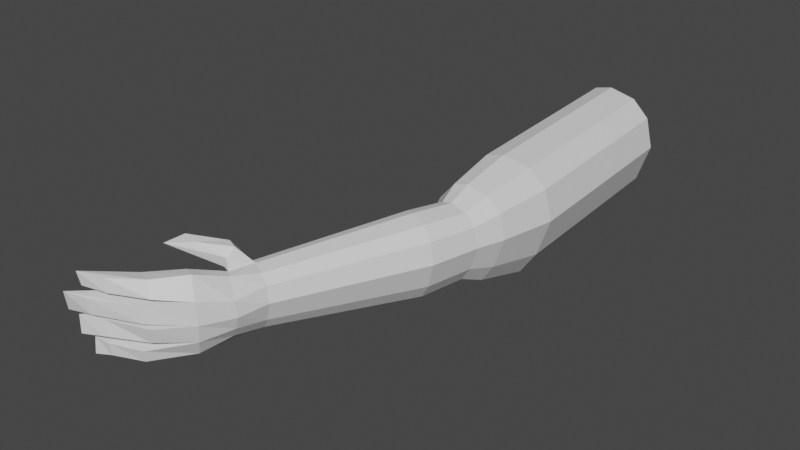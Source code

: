 # Source: wolfhands.blend  (saved by Blender 2.93.21; exported with 4.5.12 LTS)
import bpy
from mathutils import Matrix  # noqa: F401  (used for matrix-valued properties, if any)

bpy.ops.wm.read_factory_settings(use_empty=True)
scene = bpy.context.scene
scene.name = 'Scene'

# ---- collections
col_collection = bpy.data.collections.new('Collection'); scene.collection.children.link(col_collection)

# ---- materials (node trees are filled in below, after node groups)
mat_material = bpy.data.materials.new('Material')
mat_material.alpha_threshold = 0.0
mat_material.use_transparent_shadow = False
mat_material.line_color = (0.0, 0.0, 0.0, 1.0)

# ---- material node trees
mat_material.use_nodes = True; mat_material.node_tree.nodes.clear()
_N = mat_material.node_tree.nodes; _L = mat_material.node_tree.links
n0 = _N.new('ShaderNodeOutputMaterial'); n0.name = 'Material Output'; n0.location = (300, 300)
n1 = _N.new('ShaderNodeBsdfPrincipled'); n1.name = 'Principled BSDF'; n1.location = (10, 300)
n1.distribution = 'GGX'
n1.subsurface_method = 'BURLEY'
n1.inputs[2].default_value = 0.4
n1.inputs[3].default_value = 1.45
n1.inputs[27].default_value = (0.0, 0.0, 0.0, 1.0)
n1.inputs[28].default_value = 1.0
_L.new(n1.outputs[0], n0.inputs[0])
n0.is_active_output = True

# ---- world
world_world = bpy.data.worlds.new('World'); scene.world = world_world
world_world.use_nodes = True; world_world.node_tree.nodes.clear()
_N = world_world.node_tree.nodes; _L = world_world.node_tree.links
n0 = _N.new('ShaderNodeOutputWorld'); n0.name = 'World Output'; n0.location = (300, 300)
n1 = _N.new('ShaderNodeBackground'); n1.name = 'Background'; n1.location = (10, 300)
n1.inputs[0].default_value = (0.05088, 0.05088, 0.05088, 1.0)
_L.new(n1.outputs[0], n0.inputs[0])
n0.is_active_output = True
world_world.color = (0.05088, 0.05088, 0.05088)
world_world.use_sun_shadow = False
world_world.sun_shadow_jitter_overblur = 0.0

# ---- meshes
me_cube = bpy.data.meshes.new('Cube')
me_cube.from_pydata([(5.299, -1.03, 0.2765), (5.407, -1.026, -0.1694), (5.594, 0.07218, -0.1944), (5.506, 3.683, -0.05028), (5.459, 0.05779, 0.3693), (5.37, 3.683, 0.5122), (5.137, 0.02359, 0.6858), (5.046, 3.683, 0.828), (4.642, -0.0289, 0.7999), (4.55, 3.683, 0.9418), (4.317, -0.06342, 0.7228), (4.224, 3.683, 0.8649), (3.973, -0.09996, 0.3175), (3.879, 3.683, 0.4605), (3.867, -0.1112, -0.3572), (3.772, 3.683, -0.2127), (3.966, -0.1007, -0.9654), (3.871, 3.683, -0.8195), (4.141, -0.08217, -1.311), (4.047, 3.683, -1.165), (4.642, -0.0289, -1.366), (4.55, 3.683, -1.22), (5.071, 0.01656, -1.326), (4.98, 3.683, -1.18), (5.356, 0.04685, -0.9062), (5.266, 3.683, -0.7605), (5.043, -1.041, 0.5268), (4.65, -1.056, 0.617), (4.392, -1.067, 0.556), (4.118, -1.078, 0.2355), (4.034, -1.081, -0.2981), (4.112, -1.078, -0.7791), (4.251, -1.073, -1.053), (4.65, -1.056, -1.096), (4.99, -1.043, -1.065), (5.217, -1.034, -0.7323), (5.16, -1.536, 0.1802), (5.244, -1.544, -0.1672), (4.962, -1.516, 0.3752), (4.657, -1.486, 0.4455), (4.456, -1.466, 0.398), (4.244, -1.445, 0.1483), (4.179, -1.439, -0.2675), (4.24, -1.445, -0.6422), (4.348, -1.455, -0.8555), (4.657, -1.486, -0.8893), (4.921, -1.512, -0.8646), (5.097, -1.53, -0.6057), (4.957, -2.402, 0.1981), (5.04, -2.435, -0.17), (4.761, -2.323, 0.4047), (4.46, -2.201, 0.4792), (4.262, -2.121, 0.4289), (4.053, -2.036, 0.1642), (3.988, -2.01, -0.2763), (4.048, -2.035, -0.6734), (4.155, -2.078, -0.8994), (4.46, -2.201, -0.9352), (4.721, -2.306, -0.9091), (4.895, -2.376, -0.6348), (3.818, -4.85, 0.07913), (3.878, -4.874, -0.1879), (3.675, -4.792, 0.2291), (3.457, -4.704, 0.2831), (3.313, -4.646, 0.2466), (3.161, -4.585, 0.05459), (3.114, -4.566, -0.2651), (3.158, -4.583, -0.5532), (3.235, -4.615, -0.7171), (3.457, -4.704, -0.7431), (3.646, -4.78, -0.7241), (3.772, -4.831, -0.5251), (2.911, -4.755, 0.315), (3.029, -4.8, 0.559), (3.207, -4.875, 0.5435), (2.57, -5.178, 0.5429), (2.561, -5.254, 0.6982), (2.771, -5.273, 0.6364), (3.719, -5.392, 0.03619), (3.752, -5.385, -0.2388), (3.504, -5.266, 0.3162), (3.545, -5.309, -0.6627), (3.671, -5.36, -0.4637), (3.446, -5.882, -0.5399), (3.327, -5.802, -0.8166), (3.314, -5.808, 0.5125), (3.504, -5.919, -0.2224), (3.479, -5.91, 0.1628), (3.253, -4.974, 0.04158), (3.266, -5.053, -0.3147), (3.266, -5.075, -0.5813), (3.34, -5.146, -0.7702), (3.429, -5.2, -0.7984), (3.154, -5.69, 0.1474), (3.186, -5.626, -0.1973), (3.167, -5.621, -0.5868), (3.145, -5.649, -0.9558), (3.094, -5.003, 0.2155), (3.153, -5.012, 0.3996), (3.335, -5.14, 0.2857), (3.092, -5.703, 0.4805), (2.439, -5.54, 0.5706), (2.543, -5.649, 0.696), (3.071, -6.371, 0.2635), (2.952, -6.299, 0.5136), (2.675, -6.197, 0.4908), (2.719, -6.187, 0.2525), (2.483, -6.685, 0.2952), (2.461, -6.661, 0.5189), (2.02, -6.824, 0.5484), (2.059, -6.79, 0.3114), (2.597, -6.24, 0.1967), (2.629, -6.177, -0.1481), (2.95, -6.47, -0.1447), (2.922, -6.461, 0.1519), (1.827, -6.957, 0.2013), (1.797, -6.893, -0.1435), (2.223, -6.817, -0.09888), (2.198, -6.84, 0.1692), (2.724, -6.129, -0.1644), (2.704, -6.124, -0.5539), (2.99, -6.385, -0.4848), (3.047, -6.422, -0.2211), (1.948, -6.83, -0.1951), (1.963, -6.845, -0.5149), (2.314, -6.73, -0.4775), (2.34, -6.678, -0.2075), (2.65, -6.19, -0.5736), (2.652, -6.218, -0.9205), (2.855, -6.418, -0.8482), (2.885, -6.451, -0.6438), (2.046, -6.681, -0.6151), (2.045, -6.711, -0.8997), (2.322, -6.634, -0.8486), (2.327, -6.648, -0.6388)], [], [(0, 26, 38, 36), (2, 4, 0, 1), (2, 3, 5, 4), (27, 28, 40, 39), (8, 10, 28, 27), (4, 5, 7, 6), (30, 31, 43, 42), (12, 14, 30, 29), (6, 7, 9, 8), (28, 29, 41, 40), (16, 18, 32, 31), (8, 9, 11, 10), (26, 27, 39, 38), (20, 22, 34, 33), (10, 11, 13, 12), (34, 35, 47, 46), (6, 8, 27, 26), (12, 13, 15, 14), (1, 0, 36, 37), (10, 12, 29, 28), (14, 15, 17, 16), (33, 34, 46, 45), (24, 2, 1, 35), (16, 17, 19, 18), (31, 32, 44, 43), (14, 16, 31, 30), (18, 19, 21, 20), (37, 36, 48, 49), (18, 20, 33, 32), (20, 21, 23, 22), (5, 3, 25, 23, 21, 19, 17, 15, 13, 11, 9, 7), (35, 1, 37, 47), (22, 23, 25, 24), (32, 33, 45, 44), (4, 6, 26, 0), (24, 25, 3, 2), (22, 24, 35, 34), (29, 30, 42, 41), (55, 56, 68, 67), (46, 47, 59, 58), (39, 40, 52, 51), (42, 43, 55, 54), (45, 46, 58, 57), (38, 39, 51, 50), (41, 42, 54, 53), (44, 45, 57, 56), (36, 38, 50, 48), (47, 37, 49, 59), (40, 41, 53, 52), (43, 44, 56, 55), (61, 60, 62, 63, 64, 65, 66, 67, 68, 69, 70, 71), (49, 48, 60, 61), (58, 59, 71, 70), (51, 52, 64, 63), (54, 55, 67, 66), (57, 58, 70, 69), (50, 51, 63, 62), (53, 54, 66, 65), (56, 57, 69, 68), (48, 50, 62, 60), (59, 49, 61, 71), (52, 53, 65, 64), (64, 65, 72, 73), (64, 63, 74, 73), (73, 72, 75, 76), (73, 74, 77, 76), (71, 61, 79, 82), (61, 60, 78, 79), (70, 71, 82, 81), (60, 62, 80, 78), (91, 92, 96), (88, 89, 94, 93), (78, 80, 85, 87), (81, 82, 83, 84), (65, 66, 89, 88), (68, 67, 90, 91), (66, 67, 90, 89), (68, 69, 92, 91), (92, 69, 70, 81), (91, 90, 95, 96), (89, 90, 95, 94), (79, 78, 87, 86), (92, 81, 84, 96), (82, 79, 86, 83), (83, 95, 127, 130), (87, 85, 104, 103), (93, 94, 112, 111), (86, 94, 119, 122), (85, 80, 99, 100), (93, 100, 99, 88), (80, 62, 63, 99), (88, 99, 98, 97), (97, 98, 102, 101), (74, 63, 99, 98), (65, 88, 97, 72), (72, 97, 101, 75), (77, 74, 98, 102), (76, 101, 102), (76, 75, 101), (76, 77, 102), (106, 103, 107, 110), (85, 100, 105, 104), (93, 87, 103, 106), (100, 93, 106, 105), (107, 108, 109, 110), (104, 105, 109, 108), (105, 106, 110, 109), (103, 104, 108, 107), (112, 113, 117, 116), (94, 86, 113, 112), (86, 87, 114, 113), (87, 93, 111, 114), (117, 118, 115, 116), (111, 112, 116, 115), (114, 111, 115, 118), (113, 114, 118, 117), (122, 119, 123, 126), (95, 83, 121, 120), (83, 86, 122, 121), (94, 95, 120, 119), (125, 126, 123, 124), (119, 120, 124, 123), (120, 121, 125, 124), (121, 122, 126, 125), (130, 127, 131, 134), (95, 96, 128, 127), (84, 83, 130, 129), (96, 84, 129, 128), (133, 134, 131, 132), (129, 130, 134, 133), (128, 129, 133, 132), (127, 128, 132, 131)])
_uv = me_cube.uv_layers.new(name='UVMap')
_uv.uv.foreach_set('vector', [0.9167, 0.5, 0.8333, 0.5, 0.8333, 0.5, 0.9167, 0.5, 1.0, 0.5, 0.9167, 0.5, 0.9167, 0.5, 1.0, 0.5, 1.0, 0.5, 1.0, 1.0, 0.9167, 1.0, 0.9167, 0.5, 0.75, 0.5, 0.6667, 0.5, 0.6667, 0.5, 0.75, 0.5, 0.75, 0.5, 0.6667, 0.5, 0.6667, 0.5, 0.75, 0.5, 0.9167, 0.5, 0.9167, 1.0, 0.8333, 1.0, 0.8333, 0.5, 0.5, 0.5, 0.4167, 0.5, 0.4167, 0.5, 0.5, 0.5, 0.5833, 0.5, 0.5, 0.5, 0.5, 0.5, 0.5833, 0.5, 0.8333, 0.5, 0.8333, 1.0, 0.75, 1.0, 0.75, 0.5, 0.6667, 0.5, 0.5833, 0.5, 0.5833, 0.5, 0.6667, 0.5, 0.4167, 0.5, 0.3333, 0.5, 0.3333, 0.5, 0.4167, 0.5, 0.75, 0.5, 0.75, 1.0, 0.6667, 1.0, 0.6667, 0.5, 0.8333, 0.5, 0.75, 0.5, 0.75, 0.5, 0.8333, 0.5, 0.25, 0.5, 0.1667, 0.5, 0.1667, 0.5, 0.25, 0.5, 0.6667, 0.5, 0.6667, 1.0, 0.5833, 1.0, 0.5833, 0.5, 0.1667, 0.5, 0.08333, 0.5, 0.08333, 0.5, 0.1667, 0.5, 0.8333, 0.5, 0.75, 0.5, 0.75, 0.5, 0.8333, 0.5, 0.5833, 0.5, 0.5833, 1.0, 0.5, 1.0, 0.5, 0.5, 1.0, 0.5, 0.9167, 0.5, 0.9167, 0.5, 1.0, 0.5, 0.6667, 0.5, 0.5833, 0.5, 0.5833, 0.5, 0.6667, 0.5, 0.5, 0.5, 0.5, 1.0, 0.4167, 1.0, 0.4167, 0.5, 0.25, 0.5, 0.1667, 0.5, 0.1667, 0.5, 0.25, 0.5, 0.08333, 0.5, 7.451e-08, 0.5, 7.451e-08, 0.5, 0.08333, 0.5, 0.4167, 0.5, 0.4167, 1.0, 0.3333, 1.0, 0.3333, 0.5, 0.4167, 0.5, 0.3333, 0.5, 0.3333, 0.5, 0.4167, 0.5, 0.5, 0.5, 0.4167, 0.5, 0.4167, 0.5, 0.5, 0.5, 0.3333, 0.5, 0.3333, 1.0, 0.25, 1.0, 0.25, 0.5, 1.0, 0.5, 0.9167, 0.5, 0.9167, 0.5, 1.0, 0.5, 0.3333, 0.5, 0.25, 0.5, 0.25, 0.5, 0.3333, 0.5, 0.25, 0.5, 0.25, 1.0, 0.1667, 1.0, 0.1667, 0.5, 0.37, 0.4578, 0.25, 0.49, 0.13, 0.4578, 0.04215, 0.37, 0.01, 0.25, 0.04215, 0.13, 0.13, 0.04215, 0.25, 0.01, 0.37, 0.04215, 0.4578, 0.13, 0.49, 0.25, 0.4578, 0.37, 0.08333, 0.5, 7.451e-08, 0.5, 7.451e-08, 0.5, 0.08333, 0.5, 0.1667, 0.5, 0.1667, 1.0, 0.08333, 1.0, 0.08333, 0.5, 0.3333, 0.5, 0.25, 0.5, 0.25, 0.5, 0.3333, 0.5, 0.9167, 0.5, 0.8333, 0.5, 0.8333, 0.5, 0.9167, 0.5, 0.08333, 0.5, 0.08333, 1.0, 7.451e-08, 1.0, 7.451e-08, 0.5, 0.1667, 0.5, 0.08333, 0.5, 0.08333, 0.5, 0.1667, 0.5, 0.5833, 0.5, 0.5, 0.5, 0.5, 0.5, 0.5833, 0.5, 0.4167, 0.5, 0.3333, 0.5, 0.3333, 0.5, 0.4167, 0.5, 0.1667, 0.5, 0.08333, 0.5, 0.08333, 0.5, 0.1667, 0.5, 0.75, 0.5, 0.6667, 0.5, 0.6667, 0.5, 0.75, 0.5, 0.5, 0.5, 0.4167, 0.5, 0.4167, 0.5, 0.5, 0.5, 0.25, 0.5, 0.1667, 0.5, 0.1667, 0.5, 0.25, 0.5, 0.8333, 0.5, 0.75, 0.5, 0.75, 0.5, 0.8333, 0.5, 0.5833, 0.5, 0.5, 0.5, 0.5, 0.5, 0.5833, 0.5, 0.3333, 0.5, 0.25, 0.5, 0.25, 0.5, 0.3333, 0.5, 0.9167, 0.5, 0.8333, 0.5, 0.8333, 0.5, 0.9167, 0.5, 0.08333, 0.5, 7.451e-08, 0.5, 7.451e-08, 0.5, 0.08333, 0.5, 0.6667, 0.5, 0.5833, 0.5, 0.5833, 0.5, 0.6667, 0.5, 0.4167, 0.5, 0.3333, 0.5, 0.3333, 0.5, 0.4167, 0.5, 0.75, 0.49, 0.87, 0.4578, 0.9578, 0.37, 0.99, 0.25, 0.9578, 0.13, 0.87, 0.04215, 0.75, 0.01, 0.63, 0.04215, 0.5422, 0.13, 0.51, 0.25, 0.5422, 0.37, 0.63, 0.4578, 1.0, 0.5, 0.9167, 0.5, 0.9167, 0.5, 1.0, 0.5, 0.1667, 0.5, 0.08333, 0.5, 0.08333, 0.5, 0.1667, 0.5, 0.75, 0.5, 0.6667, 0.5, 0.6667, 0.5, 0.75, 0.5, 0.5, 0.5, 0.4167, 0.5, 0.4167, 0.5, 0.5, 0.5, 0.25, 0.5, 0.1667, 0.5, 0.1667, 0.5, 0.25, 0.5, 0.8333, 0.5, 0.75, 0.5, 0.75, 0.5, 0.8333, 0.5, 0.5833, 0.5, 0.5, 0.5, 0.5, 0.5, 0.5833, 0.5, 0.3333, 0.5, 0.25, 0.5, 0.25, 0.5, 0.3333, 0.5, 0.9167, 0.5, 0.8333, 0.5, 0.8333, 0.5, 0.9167, 0.5, 0.08333, 0.5, 7.451e-08, 0.5, 7.451e-08, 0.5, 0.08333, 0.5, 0.6667, 0.5, 0.5833, 0.5, 0.5833, 0.5, 0.6667, 0.5, 0.9578, 0.13, 0.87, 0.04215, 0.87, 0.04215, 0.9578, 0.13, 0.6667, 0.5, 0.75, 0.5, 0.75, 0.5, 0.6667, 0.5, 0.9578, 0.13, 0.87, 0.04215, 0.87, 0.04215, 0.9578, 0.13, 0.6667, 0.5, 0.75, 0.5, 0.75, 0.5, 0.6667, 0.5, 0.63, 0.4578, 0.75, 0.49, 0.75, 0.49, 0.63, 0.4578, 0.75, 0.49, 0.87, 0.4578, 0.87, 0.4578, 0.75, 0.49, 0.5422, 0.37, 0.63, 0.4578, 0.63, 0.4578, 0.5422, 0.37, 0.87, 0.4578, 0.9578, 0.37, 0.9578, 0.37, 0.87, 0.4578, 0.5422, 0.13, 0.51, 0.25, 0.5422, 0.13, 0.87, 0.04215, 0.75, 0.01, 0.75, 0.01, 0.87, 0.04215, 0.87, 0.4578, 0.9578, 0.37, 0.9578, 0.37, 0.87, 0.4578, 0.5422, 0.37, 0.63, 0.4578, 0.63, 0.4578, 0.5422, 0.37, 0.87, 0.04215, 0.75, 0.01, 0.75, 0.01, 0.87, 0.04215, 0.3333, 0.5, 0.4167, 0.5, 0.4167, 0.5, 0.3333, 0.5, 0.75, 0.01, 0.63, 0.04215, 0.63, 0.04215, 0.75, 0.01, 0.5422, 0.13, 0.51, 0.25, 0.51, 0.25, 0.5422, 0.13, 0.0, 0.0, 0.0, 0.0, 0.0, 0.0, 0.0, 0.0, 0.3333, 0.5, 0.4167, 0.5, 0.4167, 0.5, 0.3333, 0.5, 0.75, 0.01, 0.63, 0.04215, 0.63, 0.04215, 0.75, 0.01, 0.75, 0.49, 0.87, 0.4578, 0.87, 0.4578, 0.75, 0.49, 0.0, 0.0, 0.0, 0.0, 0.0, 0.0, 0.0, 0.0, 0.63, 0.4578, 0.75, 0.49, 0.75, 0.49, 0.63, 0.4578, 0.63, 0.4578, 0.63, 0.4578, 0.63, 0.4578, 0.63, 0.4578, 0.87, 0.4578, 0.9578, 0.37, 0.9578, 0.37, 0.87, 0.4578, 0.87, 0.04215, 0.75, 0.01, 0.75, 0.01, 0.87, 0.04215, 0.75, 0.49, 0.75, 0.49, 0.75, 0.49, 0.75, 0.49, 0.9578, 0.37, 0.9578, 0.37, 0.0, 0.0, 0.9578, 0.37, 0.87, 0.04215, 0.9578, 0.37, 0.0, 0.0, 0.87, 0.04215, 0.0, 0.0, 0.0, 0.0, 0.0, 0.0, 0.0, 0.0, 0.87, 0.04215, 0.0, 0.0, 0.0, 0.0, 0.87, 0.04215, 0.87, 0.04215, 0.0, 0.0, 0.0, 0.0, 0.87, 0.04215, 0.75, 0.5, 0.0, 0.0, 0.0, 0.0, 0.0, 0.0, 0.87, 0.04215, 0.87, 0.04215, 0.87, 0.04215, 0.87, 0.04215, 0.87, 0.04215, 0.87, 0.04215, 0.87, 0.04215, 0.87, 0.04215, 0.75, 0.5, 0.75, 0.5, 0.0, 0.0, 0.0, 0.0, 0.0, 0.0, 0.87, 0.04215, 0.0, 0.0, 0.0, 0.0, 0.87, 0.04215, 0.87, 0.04215, 0.0, 0.0, 0.75, 0.5, 0.0, 0.0, 0.87, 0.4578, 0.87, 0.4578, 0.87, 0.4578, 0.87, 0.4578, 0.9578, 0.37, 0.9578, 0.37, 0.9578, 0.37, 0.9578, 0.37, 0.87, 0.4578, 0.87, 0.4578, 0.87, 0.4578, 0.87, 0.4578, 0.9578, 0.37, 0.87, 0.04215, 0.87, 0.04215, 0.9578, 0.37, 0.87, 0.4578, 0.9578, 0.37, 0.9578, 0.37, 0.87, 0.4578, 0.9578, 0.37, 0.9578, 0.37, 0.9578, 0.37, 0.9578, 0.37, 0.9578, 0.37, 0.87, 0.04215, 0.87, 0.04215, 0.9578, 0.37, 0.87, 0.4578, 0.9578, 0.37, 0.9578, 0.37, 0.87, 0.4578, 0.75, 0.49, 0.75, 0.49, 0.75, 0.49, 0.75, 0.49, 0.75, 0.49, 0.75, 0.49, 0.75, 0.49, 0.75, 0.49, 0.75, 0.49, 0.87, 0.4578, 0.87, 0.4578, 0.75, 0.49, 0.87, 0.4578, 0.87, 0.4578, 0.87, 0.4578, 0.87, 0.4578, 0.75, 0.49, 0.87, 0.4578, 0.87, 0.4578, 0.75, 0.49, 0.87, 0.04215, 0.75, 0.01, 0.75, 0.01, 0.87, 0.04215, 0.87, 0.4578, 0.87, 0.4578, 0.87, 0.4578, 0.87, 0.4578, 0.75, 0.49, 0.87, 0.4578, 0.87, 0.4578, 0.75, 0.49, 0.75, 0.49, 0.75, 0.49, 0.75, 0.49, 0.75, 0.49, 0.63, 0.4578, 0.63, 0.4578, 0.63, 0.4578, 0.63, 0.4578, 0.63, 0.4578, 0.75, 0.49, 0.75, 0.49, 0.63, 0.4578, 0.75, 0.01, 0.63, 0.04215, 0.63, 0.04215, 0.75, 0.01, 0.63, 0.4578, 0.75, 0.49, 0.75, 0.49, 0.63, 0.4578, 0.75, 0.01, 0.63, 0.04215, 0.63, 0.04215, 0.75, 0.01, 0.63, 0.4578, 0.63, 0.4578, 0.63, 0.4578, 0.63, 0.4578, 0.63, 0.4578, 0.75, 0.49, 0.75, 0.49, 0.63, 0.4578, 0.63, 0.4578, 0.63, 0.4578, 0.63, 0.4578, 0.63, 0.4578, 0.4167, 0.5, 0.3333, 0.5, 0.3333, 0.5, 0.4167, 0.5, 0.5422, 0.37, 0.63, 0.4578, 0.63, 0.4578, 0.5422, 0.37, 0.0, 0.0, 0.0, 0.0, 0.0, 0.0, 0.0, 0.0, 0.5422, 0.37, 0.63, 0.4578, 0.63, 0.4578, 0.5422, 0.37, 0.5422, 0.37, 0.63, 0.4578, 0.63, 0.4578, 0.5422, 0.37, 0.0, 0.0, 0.0, 0.0, 0.0, 0.0, 0.0, 0.0, 0.4167, 0.5, 0.3333, 0.5, 0.3333, 0.5, 0.4167, 0.5])
me_cube.materials.append(mat_material)
me_cube.use_remesh_preserve_volume = False
me_cube.use_remesh_preserve_attributes = False
me_cube.use_mirror_vertex_groups = False
me_cube.update()

# ---- objects
ob_cube = bpy.data.objects.new('Cube', me_cube)

# ---- transforms, parenting, visibility, modifiers, constraints
ob_cube.location = (0.0, 0.0, 0.0)
ob_cube.lock_rotations_4d = False
ob_cube.empty_display_type = 'ARROWS'
ob_cube.lineart.crease_threshold = 0.0

# ---- collection membership
col_collection.objects.link(ob_cube)

# ---- scene / render settings (as saved in the file)
scene.frame_start = 1; scene.frame_end = 250; scene.frame_set(1)
scene.render.engine = 'BLENDER_EEVEE_NEXT'
scene.cycles.use_denoising = False
scene.cycles.samples = 128
scene.cycles.sampling_pattern = 'TABULATED_SOBOL'
scene.cycles.use_adaptive_sampling = False
scene.cycles.use_light_tree = False
scene.view_settings.view_transform = 'Filmic'
bpy.context.view_layer.update()

# ---- added for rendering (the .blend has no active camera and no usable light): camera, sun
cam_auto = bpy.data.cameras.new('AutoCamera')
cam_auto.lens = 50.0
cam_auto.sensor_width = 36.0
cam_auto.clip_end = 1000.0
ob_auto_camera = bpy.data.objects.new('AutoCamera', cam_auto)
scene.collection.objects.link(ob_auto_camera)
ob_auto_camera.location = (14.3646, -14.4396, 8.32276)
ob_auto_camera.rotation_euler = (1.09748, -7.21219e-08, 0.694738)
scene.camera = ob_auto_camera
light_auto_sun = bpy.data.lights.new('AutoSun', 'SUN')
light_auto_sun.energy = 3.0
light_auto_sun.angle = 0.0523599
ob_auto_sun = bpy.data.objects.new('AutoSun', light_auto_sun)
scene.collection.objects.link(ob_auto_sun)
ob_auto_sun.rotation_euler = (0.872665, 0.174533, 0.523599)
bpy.context.view_layer.update()
